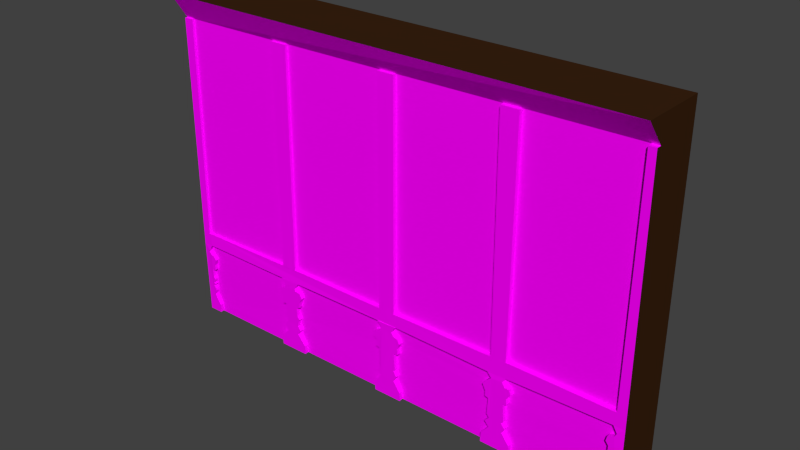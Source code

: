 # Source: fb_abstract_climbingWall.blend  (saved by Blender 2.72.0; exported with 4.5.12 LTS)
import bpy
from mathutils import Matrix  # noqa: F401  (used for matrix-valued properties, if any)

bpy.ops.wm.read_factory_settings(use_empty=True)
scene = bpy.context.scene
scene.name = 'Scene'

# ---- collections
col_collection_1 = bpy.data.collections.new('Collection 1'); scene.collection.children.link(col_collection_1)

# ---- images (referenced by path relative to the original .blend; pixels are not part of the script)
import os
ASSET_DIR = os.environ.get("B2B_ASSET_DIR", "")  # directory of the original .blend (textures are referenced by path, not embedded)
HERE = os.path.dirname(os.path.abspath(__file__))  # packed textures are extracted next to this script under _unpacked/

def load_image(name, relpath, width, height, colorspace="sRGB"):
    """Load a texture the original file referenced (path relative to the .blend, or extracted next to this script)."""
    p = next((c for c in (os.path.join(HERE, relpath), os.path.join(ASSET_DIR, relpath)) if relpath and os.path.exists(c)), "")
    if p:
        img = bpy.data.images.load(p, check_existing=True)
        img.name = name
    else:  # same state as the original file: an image datablock whose file is absent (Cycles renders it pink)
        img = bpy.data.images.new(name, width, height)
        img.source = "FILE"
        img.filepath = "//" + (relpath or name)
    img.colorspace_settings.name = colorspace
    return img
img_1x2tile_jpg44b9f9c1_37f2_4129_803d_4130c77da470larger_jpg_001 = load_image('1x2tile.jpg44b9f9c1-37f2-4129-803d-4130c77da470Larger.jpg.001', '1x2tile.jpg44b9f9c1-37f2-4129-803d-4130c77da470Larger.jpg', 1024, 1024, 'sRGB')

# ---- materials (node trees are filled in below, after node groups)
mat_material_001 = bpy.data.materials.new('Material.001')
mat_material_001.alpha_threshold = 0.0
mat_material_001.roughness = 0.5
mat_material_003 = bpy.data.materials.new('Material.003')
mat_material_003.alpha_threshold = 0.0
mat_material_003.roughness = 0.5

# ---- material node trees
mat_material_001.use_nodes = True; mat_material_001.node_tree.nodes.clear()
_N = mat_material_001.node_tree.nodes; _L = mat_material_001.node_tree.links
n0 = _N.new('ShaderNodeOutputMaterial'); n0.name = 'Material Output'; n0.location = (300, 300)
n1 = _N.new('ShaderNodeBsdfDiffuse'); n1.name = 'Diffuse BSDF'; n1.location = (10, 300)
n2 = _N.new('ShaderNodeTexImage'); n2.name = 'Image Texture'; n2.location = (-180, 300)
n2.width = 140
n2.image = img_1x2tile_jpg44b9f9c1_37f2_4129_803d_4130c77da470larger_jpg_001
_L.new(n1.outputs[0], n0.inputs[0])
_L.new(n2.outputs[0], n1.inputs[0])
n0.is_active_output = True
mat_material_003.use_nodes = True; mat_material_003.node_tree.nodes.clear()
_N = mat_material_003.node_tree.nodes; _L = mat_material_003.node_tree.links
n0 = _N.new('ShaderNodeOutputMaterial'); n0.name = 'Material Output'; n0.location = (300, 300)
n1 = _N.new('ShaderNodeBsdfDiffuse'); n1.name = 'Diffuse BSDF'; n1.location = (10, 300)
n2 = _N.new('ShaderNodeRGB'); n2.name = 'RGB'; n2.location = (-180, 300)
n2.outputs[0].default_value = (0.04092, 0.016, 0.005605, 1.0)
_L.new(n1.outputs[0], n0.inputs[0])
_L.new(n2.outputs[0], n1.inputs[0])
n0.is_active_output = True

# ---- world
world_world = bpy.data.worlds.new('World'); scene.world = world_world
world_world.color = (0.05088, 0.05088, 0.05088)
world_world.use_sun_shadow = False
world_world.sun_shadow_jitter_overblur = 0.0
world_world.cycles.sampling_method = 'MANUAL'
world_world.cycles.sample_map_resolution = 256

# ---- meshes
me_cube = bpy.data.meshes.new('Cube')
me_cube.from_pydata([(1.0, 1.0, -1.0), (1.0, -1.0, -1.0), (-1.0, -1.0, -1.0), (-1.0, 1.0, -1.0), (1.0, 1.0, 1.0), (1.0, -1.821, 1.0), (-1.0, -1.821, 1.0), (-1.0, 1.0, 1.0), (1.0, -1.0, 0.8565), (-1.0, -1.091, 0.8451), (-0.9599, -1.091, 0.8453), (-0.9668, -1.091, -0.4662), (-1.0, -1.2, 0.8451), (-0.9599, -1.2, 0.8453), (-1.0, -1.2, -0.4656), (-0.9669, -1.201, -0.4662), (0.9707, -1.001, 0.8563), (-0.4646, -1.068, 0.8481), (-0.5369, -1.071, 0.8477), (0.9638, -1.181, -0.4649), (1.0, -1.179, -0.4654), (0.9709, -1.201, 0.8563), (1.0, -1.199, 0.8565), (0.9636, -1.002, -0.4645), (-0.4674, -1.212, -0.4606), (-0.5315, -1.215, -0.4634), (-0.5366, -1.202, 0.8477), (-0.4643, -1.198, 0.8481), (-0.5317, -1.071, -0.463), (-0.4676, -1.068, -0.4602), (-0.03365, -1.048, 0.8506), (0.03661, -1.045, 0.851), (0.5366, -1.021, 0.8539), (0.4641, -1.025, 0.8534), (0.03532, -1.201, -0.4651), (-0.0334, -1.204, -0.465), (0.0367, -1.198, 0.851), (-0.03356, -1.202, 0.8506), (-0.03351, -1.048, -0.4646), (0.03521, -1.044, -0.4647), (0.5334, -1.189, -0.4588), (0.47, -1.192, -0.4617), (0.4644, -1.202, 0.8534), (0.5369, -1.198, 0.8539), (0.4698, -1.024, -0.4612), (0.5332, -1.022, -0.4584), (-0.941, -1.0, -1.0), (-0.941, -1.157, -1.001), (-0.9394, -1.009, -0.948), (-0.9659, -1.02, -0.8826), (-0.9571, -1.024, -0.8563), (-0.9585, -1.027, -0.8399), (-0.9681, -1.03, -0.8209), (-0.9583, -1.033, -0.8084), (-0.967, -1.034, -0.8005), (-0.9588, -1.036, -0.7886), (-0.9577, -1.039, -0.7726), (-0.9649, -1.041, -0.7612), (-0.9644, -1.049, -0.7094), (-0.9488, -1.05, -0.7051), (-0.9487, -1.056, -0.6707), (-0.9391, -1.062, -0.6341), (-0.9518, -1.066, -0.6114), (-0.9642, -1.067, -0.6067), (-0.9749, -1.07, -0.5903), (-0.9736, -1.071, -0.5804), (-0.9554, -1.078, -0.541), (-1.0, -1.157, -1.001), (-1.0, -1.201, -0.542), (-0.9554, -1.078, -0.541), (-0.9736, -1.071, -0.5804), (-0.9749, -1.07, -0.5903), (-0.9642, -1.067, -0.6067), (-0.9518, -1.066, -0.6114), (-0.9391, -1.062, -0.6341), (-0.9487, -1.056, -0.6707), (-0.9488, -1.05, -0.7051), (-0.9644, -1.049, -0.7094), (-0.9649, -1.041, -0.7612), (-0.9577, -1.039, -0.7726), (-0.9588, -1.036, -0.7886), (-0.967, -1.034, -0.8005), (-0.9583, -1.033, -0.8084), (-0.9681, -1.03, -0.8209), (-0.9585, -1.027, -0.8399), (-0.9571, -1.024, -0.8563), (-0.9659, -1.02, -0.8826), (-0.9394, -1.009, -0.948), (-0.9553, -1.218, -0.5419), (-0.9736, -1.229, -0.5815), (-0.9749, -1.227, -0.5913), (-0.9642, -1.224, -0.6078), (-0.9518, -1.223, -0.6124), (-0.9391, -1.219, -0.6352), (-0.9487, -1.213, -0.6718), (-0.9488, -1.207, -0.7062), (-0.9644, -1.207, -0.7105), (-0.9649, -1.198, -0.7623), (-0.9577, -1.196, -0.7737), (-0.9588, -1.193, -0.7897), (-0.967, -1.191, -0.8016), (-0.9583, -1.19, -0.8095), (-0.9681, -1.188, -0.8219), (-0.9585, -1.185, -0.841), (-0.9571, -1.182, -0.8574), (-0.9659, -1.177, -0.8837), (-0.9394, -1.166, -0.9491), (-0.4353, -1.0, -1.0), (-0.5596, -1.0, -1.0), (-0.0589, -1.0, -1.0), (0.06302, -1.0, -1.0), (-0.4359, -1.181, -0.9474), (-0.4701, -1.181, -0.8868), (-0.4564, -1.181, -0.8574), (-0.4688, -1.181, -0.8308), (-0.4654, -1.187, -0.797), (-0.4579, -1.188, -0.7838), (-0.4686, -1.192, -0.7657), (-0.4703, -1.201, -0.7098), (-0.4544, -1.202, -0.7005), (-0.4505, -1.209, -0.6618), (-0.4386, -1.213, -0.6337), (-0.4489, -1.219, -0.6038), (-0.4728, -1.221, -0.5974), (-0.4746, -1.224, -0.5807), (-0.4539, -1.221, -0.5434), (-0.5436, -1.225, -0.544), (-0.5254, -1.226, -0.5821), (-0.5305, -1.222, -0.6044), (-0.5449, -1.222, -0.6085), (-0.5554, -1.218, -0.6378), (-0.545, -1.212, -0.6655), (-0.5457, -1.204, -0.7106), (-0.5291, -1.204, -0.7098), (-0.5281, -1.194, -0.7661), (-0.5381, -1.192, -0.7842), (-0.5288, -1.189, -0.7978), (-0.5266, -1.184, -0.8279), (-0.5422, -1.181, -0.8569), (-0.5268, -1.181, -0.8901), (-0.5604, -1.181, -0.9418), (-0.5594, -1.174, -1.001), (-0.4352, -1.174, -1.001), (-0.5605, -1.007, -0.9405), (-0.5269, -1.007, -0.8888), (-0.5423, -1.007, -0.8556), (-0.5268, -1.01, -0.8266), (-0.5289, -1.015, -0.7965), (-0.5383, -1.018, -0.7829), (-0.5283, -1.02, -0.7648), (-0.5293, -1.03, -0.7086), (-0.5458, -1.03, -0.7093), (-0.5452, -1.038, -0.6642), (-0.5556, -1.043, -0.6366), (-0.545, -1.048, -0.6072), (-0.5306, -1.048, -0.6031), (-0.5256, -1.051, -0.5808), (-0.5438, -1.058, -0.543), (-0.454, -1.054, -0.5424), (-0.4747, -1.049, -0.5795), (-0.4729, -1.047, -0.5961), (-0.449, -1.044, -0.6025), (-0.4388, -1.039, -0.6324), (-0.4506, -1.034, -0.6606), (-0.4545, -1.028, -0.6993), (-0.4705, -1.027, -0.7086), (-0.4688, -1.018, -0.7644), (-0.4581, -1.014, -0.7825), (-0.4656, -1.012, -0.7957), (-0.469, -1.007, -0.8295), (-0.4565, -1.007, -0.8562), (-0.4702, -1.007, -0.8856), (-0.4361, -1.007, -0.9461), (0.44, -1.0, -1.0), (0.5621, -1.0, -1.0), (-0.05881, -1.188, -1.001), (0.06311, -1.188, -1.001), (-0.05871, -1.193, -0.9515), (-0.03006, -1.193, -0.8842), (-0.04521, -1.193, -0.8516), (-0.03141, -1.193, -0.8203), (-0.04013, -1.193, -0.8037), (-0.03727, -1.196, -0.7156), (-0.05293, -1.197, -0.7083), (-0.04827, -1.201, -0.6731), (-0.06201, -1.206, -0.6488), (-0.06057, -1.211, -0.6169), (-0.03518, -1.212, -0.6045), (-0.02305, -1.216, -0.5768), (-0.04152, -1.223, -0.5434), (0.04427, -1.219, -0.5427), (0.02399, -1.213, -0.582), (0.03343, -1.209, -0.6035), (0.05313, -1.207, -0.6123), (0.06205, -1.202, -0.6387), (0.05184, -1.197, -0.67), (0.05367, -1.193, -0.7093), (0.03461, -1.193, -0.716), (0.03959, -1.193, -0.8147), (0.03221, -1.193, -0.8215), (0.04647, -1.192, -0.8551), (0.0326, -1.192, -0.8885), (0.06212, -1.192, -0.9499), (0.06212, -1.192, -0.9499), (0.0326, -1.192, -0.8885), (0.04647, -1.192, -0.8551), (0.03221, -1.193, -0.8215), (0.03959, -1.193, -0.8147), (0.03461, -1.193, -0.716), (0.05367, -1.193, -0.7093), (0.05184, -1.197, -0.67), (0.06205, -1.202, -0.6387), (0.05313, -1.207, -0.6123), (0.03343, -1.209, -0.6035), (0.02399, -1.213, -0.582), (0.0443, -1.204, -0.5428), (-0.0415, -1.208, -0.5435), (-0.02305, -1.216, -0.5768), (-0.03518, -1.212, -0.6045), (-0.06057, -1.211, -0.6169), (-0.06201, -1.206, -0.6488), (-0.04827, -1.201, -0.6731), (-0.05293, -1.197, -0.7083), (-0.03727, -1.196, -0.7156), (-0.04013, -1.193, -0.8037), (-0.03141, -1.193, -0.8203), (-0.04521, -1.193, -0.8516), (-0.03006, -1.193, -0.8842), (-0.05871, -1.193, -0.9515), (0.06311, -1.188, -1.001), (-0.05881, -1.188, -1.001), (-0.05879, -1.005, -0.9509), (-0.03015, -1.005, -0.8836), (-0.0453, -1.005, -0.851), (-0.03149, -1.005, -0.8196), (-0.04022, -1.005, -0.8031), (-0.03735, -1.008, -0.7149), (-0.05302, -1.009, -0.7077), (-0.04835, -1.014, -0.6725), (-0.0621, -1.018, -0.6481), (-0.06066, -1.024, -0.6163), (-0.03527, -1.024, -0.6038), (-0.02314, -1.029, -0.5762), (-0.04161, -1.035, -0.5427), (0.04418, -1.031, -0.5421), (0.02391, -1.025, -0.5814), (0.03335, -1.021, -0.6029), (0.05305, -1.019, -0.6117), (0.06196, -1.014, -0.638), (0.05175, -1.01, -0.6694), (0.05358, -1.006, -0.7087), (0.03452, -1.005, -0.7154), (0.0395, -1.005, -0.8141), (0.03212, -1.005, -0.8209), (0.04639, -1.004, -0.8544), (0.03251, -1.004, -0.8879), (0.06204, -1.004, -0.9493), (0.9409, -1.0, -1.0), (0.5619, -1.192, -0.9474), (0.5305, -1.194, -0.8858), (0.5417, -1.195, -0.8543), (0.5272, -1.196, -0.8285), (0.5356, -1.197, -0.8164), (0.5313, -1.204, -0.7095), (0.5456, -1.204, -0.7031), (0.5423, -1.204, -0.6699), (0.56, -1.203, -0.6386), (0.554, -1.203, -0.6091), (0.5349, -1.204, -0.6064), (0.5218, -1.204, -0.579), (0.5386, -1.189, -0.5531), (0.4591, -1.191, -0.5565), (0.4774, -1.206, -0.5842), (0.4595, -1.206, -0.6056), (0.4414, -1.207, -0.6355), (0.4543, -1.207, -0.6737), (0.4535, -1.207, -0.7049), (0.4687, -1.206, -0.711), (0.4635, -1.196, -0.8107), (0.4751, -1.196, -0.829), (0.4556, -1.195, -0.8561), (0.4742, -1.194, -0.8864), (0.4418, -1.192, -0.9405), (0.5621, -1.189, -1.0), (0.4401, -1.189, -1.0), (0.4417, -1.003, -0.9403), (0.4742, -1.005, -0.8861), (0.4555, -1.006, -0.8559), (0.4751, -1.007, -0.8287), (0.4635, -1.008, -0.8104), (0.4686, -1.017, -0.7107), (0.4534, -1.018, -0.7047), (0.4542, -1.018, -0.6734), (0.4413, -1.018, -0.6352), (0.4595, -1.018, -0.6053), (0.4774, -1.017, -0.5839), (0.459, -1.018, -0.556), (0.5385, -1.015, -0.5525), (0.5218, -1.016, -0.5787), (0.5349, -1.015, -0.6061), (0.5539, -1.015, -0.6089), (0.5599, -1.014, -0.6383), (0.5422, -1.015, -0.6697), (0.5455, -1.015, -0.7028), (0.5313, -1.015, -0.7092), (0.5355, -1.008, -0.8161), (0.5271, -1.007, -0.8282), (0.5417, -1.006, -0.8541), (0.5304, -1.005, -0.8855), (0.5618, -1.003, -0.9472), (0.956, -1.18, -0.5411), (0.9724, -1.2, -0.5772), (0.9638, -1.2, -0.5999), (0.9399, -1.201, -0.6116), (0.935, -1.201, -0.6416), (0.9464, -1.201, -0.6637), (0.9452, -1.201, -0.7056), (0.9652, -1.2, -0.7155), (0.9667, -1.2, -0.8171), (0.9556, -1.2, -0.8502), (0.966, -1.2, -0.8821), (0.9412, -1.201, -0.9486), (1.0, -1.179, -0.5419), (0.9411, -1.199, -1.0), (1.0, -1.199, -1.0), (0.941, -1.002, -0.9486), (0.9658, -1.001, -0.882), (0.9554, -1.001, -0.8502), (0.9665, -1.001, -0.8171), (0.965, -1.001, -0.7155), (0.945, -1.002, -0.7056), (0.9463, -1.002, -0.6637), (0.9348, -1.002, -0.6415), (0.9398, -1.002, -0.6116), (0.9636, -1.001, -0.5998), (0.9723, -1.001, -0.5772), (0.9558, -1.001, -0.5407)], [], [(0, 1, 257, 174, 173, 110, 109, 107, 108, 46, 2, 3), (4, 7, 6, 5), (142, 111, 112, 113, 114, 115, 116, 117, 118, 119, 120, 121, 122, 123, 124, 125, 126, 127, 128, 129, 130, 131, 132, 133, 134, 135, 136, 137, 138, 139, 140, 141), (16, 23, 19, 21), (4, 0, 3, 7), (8, 5, 6, 9, 10, 18, 17, 30, 31, 33, 32, 16), (11, 10, 13, 15), (14, 15, 13, 12), (11, 15, 14), (10, 9, 12, 13), (20, 22, 21, 19), (69, 68, 88), (23, 20, 19), (8, 16, 21, 22), (26, 25, 24, 27), (29, 17, 27, 24), (28, 29, 24, 25), (18, 28, 25, 26), (17, 18, 26, 27), (37, 35, 34, 36), (39, 31, 36, 34), (38, 39, 34, 35), (30, 38, 35, 37), (31, 30, 37, 36), (42, 41, 40, 43), (45, 32, 43, 40), (44, 45, 40, 41), (33, 44, 41, 42), (32, 33, 42, 43), (80, 79, 98, 99), (164, 163, 120, 119), (80, 79, 56, 55), (78, 77, 58, 57), (86, 87, 48, 49), (76, 75, 60, 59), (84, 85, 50, 51), (74, 73, 62, 61), (72, 71, 64, 63), (82, 83, 52, 53), (70, 69, 66, 65), (80, 81, 54, 55), (78, 79, 56, 57), (47, 106, 105, 104, 103, 102, 101, 100, 99, 98, 97, 96, 95, 94, 93, 92, 91, 90, 89, 88, 68, 67), (76, 77, 58, 59), (86, 85, 50, 49), (74, 75, 60, 61), (72, 73, 62, 63), (84, 83, 52, 51), (70, 71, 64, 65), (82, 81, 54, 53), (255, 254, 205, 204), (78, 77, 96, 97), (87, 86, 105, 106), (76, 75, 94, 95), (85, 84, 103, 104), (74, 73, 92, 93), (83, 82, 101, 102), (72, 71, 90, 91), (70, 69, 88, 89), (81, 80, 99, 100), (79, 78, 97, 98), (46, 87, 106, 47), (77, 76, 95, 96), (86, 85, 104, 105), (75, 74, 93, 94), (84, 83, 102, 103), (73, 72, 91, 92), (2, 46, 47, 67), (71, 70, 89, 90), (82, 81, 100, 101), (153, 152, 131, 130), (107, 172, 111, 142), (162, 161, 122, 121), (151, 150, 133, 132), (171, 170, 113, 112), (160, 159, 124, 123), (149, 148, 135, 134), (169, 168, 115, 114), (158, 157, 126, 125), (147, 146, 137, 136), (167, 166, 117, 116), (145, 144, 139, 138), (156, 155, 128, 127), (165, 164, 119, 118), (143, 108, 141, 140), (154, 153, 130, 129), (163, 162, 121, 120), (152, 151, 132, 131), (172, 171, 112, 111), (161, 160, 123, 122), (150, 149, 134, 133), (170, 169, 114, 113), (159, 158, 125, 124), (148, 147, 136, 135), (168, 167, 116, 115), (146, 145, 138, 137), (157, 156, 127, 126), (166, 165, 118, 117), (108, 107, 142, 141), (144, 143, 140, 139), (155, 154, 129, 128), (222, 223, 182, 183), (305, 304, 263, 262), (109, 110, 229, 230), (233, 232, 227, 226), (244, 243, 216, 215), (253, 252, 207, 206), (231, 109, 230, 228), (242, 241, 218, 217), (251, 250, 209, 208), (240, 239, 220, 219), (249, 248, 211, 210), (238, 237, 222, 221), (247, 246, 213, 212), (236, 235, 224, 223), (256, 255, 204, 203), (234, 233, 226, 225), (245, 244, 215, 214), (254, 253, 206, 205), (232, 231, 228, 227), (243, 242, 217, 216), (252, 251, 208, 207), (241, 240, 219, 218), (250, 249, 210, 209), (239, 238, 221, 220), (248, 247, 212, 211), (237, 236, 223, 222), (110, 256, 203, 229), (246, 245, 214, 213), (235, 234, 225, 224), (176, 202, 201, 200, 199, 198, 197, 196, 195, 194, 193, 192, 191, 190, 189, 188, 187, 186, 185, 184, 183, 182, 181, 180, 179, 178, 177, 175), (211, 212, 193, 194), (220, 221, 184, 185), (209, 210, 195, 196), (230, 229, 176, 175), (218, 219, 186, 187), (207, 208, 197, 198), (227, 228, 177, 178), (205, 206, 199, 200), (216, 217, 188, 189), (225, 226, 179, 180), (203, 204, 201, 202), (214, 215, 190, 191), (223, 224, 181, 182), (212, 213, 192, 193), (221, 222, 183, 184), (210, 211, 194, 195), (219, 220, 185, 186), (208, 209, 196, 197), (228, 230, 175, 177), (206, 207, 198, 199), (217, 218, 187, 188), (226, 227, 178, 179), (204, 205, 200, 201), (215, 216, 189, 190), (224, 225, 180, 181), (229, 203, 202, 176), (213, 214, 191, 192), (283, 258, 259, 260, 261, 262, 263, 264, 265, 266, 267, 268, 269, 270, 271, 272, 273, 274, 275, 276, 277, 278, 279, 280, 281, 282, 284), (322, 336, 310), (294, 293, 274, 273), (303, 302, 265, 264), (173, 174, 283, 284), (292, 291, 276, 275), (301, 300, 267, 266), (290, 289, 278, 277), (174, 309, 258, 283), (288, 287, 280, 279), (299, 298, 269, 268), (308, 307, 260, 259), (286, 285, 282, 281), (297, 296, 271, 270), (306, 305, 262, 261), (295, 294, 273, 272), (304, 303, 264, 263), (293, 292, 275, 274), (302, 301, 266, 265), (291, 290, 277, 276), (300, 299, 268, 267), (289, 288, 279, 278), (309, 308, 259, 258), (287, 286, 281, 280), (298, 297, 270, 269), (307, 306, 261, 260), (285, 173, 284, 282), (296, 295, 272, 271), (324, 322, 310, 311, 312, 313, 314, 315, 316, 317, 318, 319, 320, 321, 323), (11, 28, 18, 10), (336, 335, 311, 310), (335, 334, 312, 311), (334, 333, 313, 312), (333, 332, 314, 313), (332, 331, 315, 314), (331, 330, 316, 315), (330, 329, 317, 316), (329, 328, 318, 317), (328, 327, 319, 318), (327, 326, 320, 319), (326, 325, 321, 320), (325, 257, 323, 321), (257, 1, 324, 323), (243, 158, 159, 160, 161, 162, 163, 164, 165, 166, 167, 168, 169, 170, 171, 172, 107, 109, 231, 232, 233, 234, 235, 236, 237, 238, 239, 240, 241, 242), (157, 69, 70, 71, 72, 73, 74, 75, 76, 77, 78, 79, 80, 81, 82, 83, 84, 85, 86, 87, 46, 108, 143, 144, 145, 146, 147, 148, 149, 150, 151, 152, 153, 154, 155, 156), (29, 38, 30, 17), (296, 244, 245, 246, 247, 248, 249, 250, 251, 252, 253, 254, 255, 256, 110, 173, 285, 286, 287, 288, 289, 290, 291, 292, 293, 294, 295), (39, 44, 33, 31), (336, 297, 298, 299, 300, 301, 302, 303, 304, 305, 306, 307, 308, 309, 174, 257, 325, 326, 327, 328, 329, 330, 331, 332, 333, 334, 335), (45, 23, 16, 32), (244, 296, 271, 215), (28, 11, 15, 25), (69, 157, 126, 88), (23, 45, 40, 19), (44, 39, 34, 41), (38, 29, 24, 35), (322, 20, 19, 40, 41, 34, 35, 24, 25, 15, 14, 68, 88, 126, 125, 216, 215, 271, 270, 310), (68, 14, 12, 9, 6, 7, 3, 2, 67), (297, 336, 310, 270), (20, 322, 324, 1, 0, 4, 5, 8, 22), (158, 243, 216, 125)])
me_cube.polygons.foreach_set('material_index', [1, 1, 0, 0, 1, 0, 0, 0, 0, 0, 0, 0, 0, 0, 0, 0, 0, 0, 0, 0, 0, 0, 0, 0, 0, 0, 0, 0, 0, 0, 0, 0, 0, 0, 0, 0, 0, 0, 0, 0, 0, 0, 0, 0, 0, 0, 0, 0, 0, 0, 0, 0, 0, 0, 0, 0, 0, 0, 0, 0, 0, 0, 0, 0, 0, 0, 0, 1, 0, 0, 0, 0, 0, 0, 0, 0, 0, 0, 0, 0, 0, 0, 0, 0, 0, 0, 0, 0, 0, 0, 0, 0, 0, 0, 0, 0, 0, 0, 1, 0, 0, 0, 0, 1, 0, 0, 0, 0, 0, 0, 0, 0, 0, 0, 0, 0, 0, 0, 0, 0, 0, 0, 0, 0, 0, 0, 0, 0, 0, 0, 0, 0, 0, 0, 0, 0, 0, 0, 0, 0, 0, 0, 0, 0, 0, 0, 0, 0, 0, 0, 0, 0, 0, 0, 0, 0, 0, 0, 0, 0, 0, 0, 1, 0, 0, 0, 0, 0, 0, 0, 0, 0, 0, 0, 0, 0, 0, 0, 0, 0, 0, 0, 0, 0, 0, 0, 0, 0, 0, 0, 0, 0, 0, 0, 0, 0, 0, 0, 0, 0, 1, 0, 0, 0, 0, 0, 0, 0, 0, 0, 0, 0, 0, 0, 0, 1, 0, 1, 0])
_uv = me_cube.uv_layers.new(name='UVMap')
_uv.uv.foreach_set('vector', [0.671, 0.1613, 0.6233, 0.08935, 0.6608, 0.07885, 0.6938, 0.06849, 0.7104, 0.0636, 0.7146, 0.06238, 0.7167, 0.0618, 0.7188, 0.0613, 0.7272, 0.05929, 0.8519, 0.02656, 0.8687, 0.02844, 0.6597, 0.1755, 0.6597, 0.1607, 0.6514, 0.1649, 0.9999, 0.7588, 8.71e-05, 0.7588, 0.2824, 0.0001, 0.2819, 0.02709, 0.265, 0.0573, 0.2718, 0.07196, 0.2656, 0.08526, 0.2665, 0.1025, 0.271, 0.1088, 0.2656, 0.1179, 0.2647, 0.1459, 0.2727, 0.1505, 0.2745, 0.1699, 0.2804, 0.184, 0.2752, 0.199, 0.2632, 0.2022, 0.2623, 0.2106, 0.2726, 0.2291, 0.2277, 0.2289, 0.2369, 0.2099, 0.2344, 0.1987, 0.2272, 0.1967, 0.222, 0.182, 0.2272, 0.1681, 0.227, 0.1455, 0.2353, 0.1459, 0.2359, 0.1177, 0.2309, 0.1086, 0.2356, 0.1018, 0.2367, 0.08675, 0.229, 0.07225, 0.2366, 0.05566, 0.2197, 0.02987, 0.2203, 0.0001, 0.9852, 0.9281, 0.9817, 0.2678, 0.9817, 0.2678, 0.9852, 0.9281, 0.6597, 0.1607, 0.671, 0.1613, 0.6597, 0.1755, 0.6514, 0.1649, 0.9999, 0.9282, 0.9999, 0.9999, 9.998e-05, 0.9999, 9.998e-05, 0.9225, 0.02014, 0.9226, 0.2316, 0.9238, 0.2677, 0.924, 0.4832, 0.9252, 0.5183, 0.9254, 0.732, 0.9266, 0.7683, 0.9268, 0.9852, 0.9281, 0.01668, 0.267, 0.02014, 0.9226, 0.02014, 0.9226, 0.01668, 0.267, 9.998e-05, 0.2673, 0.01668, 0.267, 0.02014, 0.9226, 9.998e-05, 0.9225, 9.998e-05, 0.2673, 9.998e-05, 0.2673, 0.01668, 0.267, 0.02014, 0.9226, 9.998e-05, 0.9225, 9.998e-05, 0.9225, 0.02014, 0.9226, 0.9999, 0.2675, 0.9999, 0.9282, 0.9852, 0.9281, 0.9817, 0.2678, 0.0223, 0.2296, 0.0223, 0.2296, 9.998e-05, 0.2296, 0.9999, 0.2675, 0.9817, 0.2678, 0.9999, 0.2675, 0.9999, 0.9282, 0.9852, 0.9281, 0.9852, 0.9281, 0.9999, 0.9282, 0.2316, 0.9238, 0.2336, 0.2689, 0.2656, 0.2704, 0.2677, 0.924, 0.2656, 0.2704, 0.2677, 0.924, 0.2677, 0.924, 0.2656, 0.2704, 0.2656, 0.2704, 0.2336, 0.2689, 0.2336, 0.2689, 0.2656, 0.2704, 0.2316, 0.9238, 0.2336, 0.2689, 0.2336, 0.2689, 0.2316, 0.9238, 0.2677, 0.924, 0.2316, 0.9238, 0.2316, 0.9238, 0.2677, 0.924, 0.4832, 0.9252, 0.4827, 0.2681, 0.5171, 0.268, 0.5183, 0.9254, 0.5171, 0.268, 0.5183, 0.9254, 0.5183, 0.9254, 0.5171, 0.268, 0.5171, 0.268, 0.4827, 0.2681, 0.4827, 0.2681, 0.5171, 0.268, 0.4832, 0.9252, 0.4827, 0.2681, 0.4827, 0.2681, 0.4832, 0.9252, 0.5183, 0.9254, 0.4832, 0.9252, 0.4832, 0.9252, 0.5183, 0.9254, 0.732, 0.9266, 0.7346, 0.2696, 0.7663, 0.271, 0.7683, 0.9268, 0.7663, 0.271, 0.7683, 0.9268, 0.7683, 0.9268, 0.7663, 0.271, 0.7663, 0.271, 0.7346, 0.2696, 0.7346, 0.2696, 0.7663, 0.271, 0.732, 0.9266, 0.7346, 0.2696, 0.7346, 0.2696, 0.732, 0.9266, 0.7683, 0.9268, 0.732, 0.9266, 0.732, 0.9266, 0.7683, 0.9268, 0.02065, 0.1058, 0.02116, 0.1138, 0.02116, 0.1138, 0.02065, 0.1058, 0.2727, 0.1505, 0.2745, 0.1699, 0.2745, 0.1699, 0.2727, 0.1505, 0.02065, 0.1058, 0.02116, 0.1138, 0.02116, 0.1138, 0.02065, 0.1058, 0.01758, 0.1195, 0.01786, 0.1454, 0.01786, 0.1454, 0.01758, 0.1195, 0.01712, 0.0588, 0.03033, 0.02615, 0.03033, 0.02615, 0.01712, 0.0588, 0.02562, 0.1476, 0.02564, 0.1648, 0.02564, 0.1648, 0.02562, 0.1476, 0.02081, 0.08019, 0.02147, 0.07195, 0.02147, 0.07195, 0.02081, 0.08019, 0.03041, 0.1831, 0.0241, 0.1944, 0.0241, 0.1944, 0.03041, 0.1831, 0.01793, 0.1968, 0.01258, 0.205, 0.01258, 0.205, 0.01793, 0.1968, 0.02088, 0.09594, 0.016, 0.08969, 0.016, 0.08969, 0.02088, 0.09594, 0.01325, 0.2099, 0.0223, 0.2296, 0.0223, 0.2296, 0.01325, 0.2099, 0.02065, 0.1058, 0.01655, 0.09988, 0.01655, 0.09988, 0.02065, 0.1058, 0.01758, 0.1195, 0.02116, 0.1138, 0.02116, 0.1138, 0.01758, 0.1195, 0.02958, 0.0001, 0.03033, 0.02615, 0.01712, 0.0588, 0.02147, 0.07195, 0.02081, 0.08019, 0.016, 0.08969, 0.02088, 0.09594, 0.01655, 0.09988, 0.02065, 0.1058, 0.02116, 0.1138, 0.01758, 0.1195, 0.01786, 0.1454, 0.02562, 0.1476, 0.02564, 0.1648, 0.03041, 0.1831, 0.0241, 0.1944, 0.01793, 0.1968, 0.01258, 0.205, 0.01325, 0.2099, 0.0223, 0.2296, 9.998e-05, 0.2296, 9.998e-05, 0.0001, 0.02562, 0.1476, 0.01786, 0.1454, 0.01786, 0.1454, 0.02562, 0.1476, 0.01712, 0.0588, 0.02147, 0.07195, 0.02147, 0.07195, 0.01712, 0.0588, 0.03041, 0.1831, 0.02564, 0.1648, 0.02564, 0.1648, 0.03041, 0.1831, 0.01793, 0.1968, 0.0241, 0.1944, 0.0241, 0.1944, 0.01793, 0.1968, 0.02081, 0.08019, 0.016, 0.08969, 0.016, 0.08969, 0.02081, 0.08019, 0.01325, 0.2099, 0.01258, 0.205, 0.01258, 0.205, 0.01325, 0.2099, 0.02088, 0.09594, 0.01655, 0.09988, 0.01655, 0.09988, 0.02088, 0.09594, 0.5163, 0.05616, 0.5232, 0.07286, 0.5232, 0.07286, 0.5163, 0.05616, 0.01758, 0.1195, 0.01786, 0.1454, 0.01786, 0.1454, 0.01758, 0.1195, 0.03033, 0.02615, 0.01712, 0.0588, 0.01712, 0.0588, 0.03033, 0.02615, 0.02562, 0.1476, 0.02564, 0.1648, 0.02564, 0.1648, 0.02562, 0.1476, 0.02147, 0.07195, 0.02081, 0.08019, 0.02081, 0.08019, 0.02147, 0.07195, 0.03041, 0.1831, 0.0241, 0.1944, 0.0241, 0.1944, 0.03041, 0.1831, 0.016, 0.08969, 0.02088, 0.09594, 0.02088, 0.09594, 0.016, 0.08969, 0.01793, 0.1968, 0.01258, 0.205, 0.01258, 0.205, 0.01793, 0.1968, 0.01325, 0.2099, 0.0223, 0.2296, 0.0223, 0.2296, 0.01325, 0.2099, 0.01655, 0.09988, 0.02065, 0.1058, 0.02065, 0.1058, 0.01655, 0.09988, 0.02116, 0.1138, 0.01758, 0.1195, 0.01758, 0.1195, 0.02116, 0.1138, 0.02958, 0.0001, 0.03033, 0.02615, 0.03033, 0.02615, 0.02958, 0.0001, 0.01786, 0.1454, 0.02562, 0.1476, 0.02562, 0.1476, 0.01786, 0.1454, 0.01712, 0.0588, 0.02147, 0.07195, 0.02147, 0.07195, 0.01712, 0.0588, 0.02564, 0.1648, 0.03041, 0.1831, 0.03041, 0.1831, 0.02564, 0.1648, 0.02081, 0.08019, 0.016, 0.08969, 0.016, 0.08969, 0.02081, 0.08019, 0.0241, 0.1944, 0.01793, 0.1968, 0.01793, 0.1968, 0.0241, 0.1944, 0.8687, 0.02844, 0.8519, 0.02656, 0.8935, 8.71e-05, 0.9034, 0.01567, 0.01258, 0.205, 0.01325, 0.2099, 0.01325, 0.2099, 0.01258, 0.205, 0.02088, 0.09594, 0.01655, 0.09988, 0.01655, 0.09988, 0.02088, 0.09594, 0.222, 0.182, 0.2272, 0.1681, 0.2272, 0.1681, 0.222, 0.182, 0.2824, 0.0001, 0.2819, 0.02709, 0.2819, 0.02709, 0.2824, 0.0001, 0.2804, 0.184, 0.2752, 0.199, 0.2752, 0.199, 0.2804, 0.184, 0.227, 0.1455, 0.2353, 0.1459, 0.2353, 0.1459, 0.227, 0.1455, 0.265, 0.0573, 0.2718, 0.07196, 0.2718, 0.07196, 0.265, 0.0573, 0.2632, 0.2022, 0.2623, 0.2106, 0.2623, 0.2106, 0.2632, 0.2022, 0.2359, 0.1177, 0.2309, 0.1086, 0.2309, 0.1086, 0.2359, 0.1177, 0.2656, 0.08526, 0.2665, 0.1025, 0.2665, 0.1025, 0.2656, 0.08526, 0.2277, 0.2289, 0.2726, 0.2291, 0.2726, 0.2291, 0.2277, 0.2289, 0.2356, 0.1018, 0.2367, 0.08675, 0.2367, 0.08675, 0.2356, 0.1018, 0.271, 0.1088, 0.2656, 0.1179, 0.2656, 0.1179, 0.271, 0.1088, 0.229, 0.07225, 0.2366, 0.05566, 0.2366, 0.05566, 0.229, 0.07225, 0.2369, 0.2099, 0.2344, 0.1987, 0.2344, 0.1987, 0.2369, 0.2099, 0.2647, 0.1459, 0.2727, 0.1505, 0.2727, 0.1505, 0.2647, 0.1459, 0.2197, 0.02987, 0.2203, 0.0001, 0.2203, 0.0001, 0.2197, 0.02987, 0.2272, 0.1967, 0.222, 0.182, 0.222, 0.182, 0.2272, 0.1967, 0.2745, 0.1699, 0.2804, 0.184, 0.2804, 0.184, 0.2745, 0.1699, 0.2272, 0.1681, 0.227, 0.1455, 0.227, 0.1455, 0.2272, 0.1681, 0.2819, 0.02709, 0.265, 0.0573, 0.265, 0.0573, 0.2819, 0.02709, 0.2752, 0.199, 0.2632, 0.2022, 0.2632, 0.2022, 0.2752, 0.199, 0.2353, 0.1459, 0.2359, 0.1177, 0.2359, 0.1177, 0.2353, 0.1459, 0.2718, 0.07196, 0.2656, 0.08526, 0.2656, 0.08526, 0.2718, 0.07196, 0.2623, 0.2106, 0.2726, 0.2291, 0.2726, 0.2291, 0.2623, 0.2106, 0.2309, 0.1086, 0.2356, 0.1018, 0.2356, 0.1018, 0.2309, 0.1086, 0.2665, 0.1025, 0.271, 0.1088, 0.271, 0.1088, 0.2665, 0.1025, 0.2367, 0.08675, 0.229, 0.07225, 0.229, 0.07225, 0.2367, 0.08675, 0.2277, 0.2289, 0.2369, 0.2099, 0.2369, 0.2099, 0.2277, 0.2289, 0.2656, 0.1179, 0.2647, 0.1459, 0.2647, 0.1459, 0.2656, 0.1179, 0.7272, 0.05929, 0.7188, 0.0613, 0.7159, 0.0495, 0.7243, 0.0475, 0.2366, 0.05566, 0.2197, 0.02987, 0.2197, 0.02987, 0.2366, 0.05566, 0.2344, 0.1987, 0.2272, 0.1967, 0.2272, 0.1967, 0.2344, 0.1987, 0.4736, 0.1462, 0.4814, 0.1426, 0.4814, 0.1426, 0.4736, 0.1462, 0.7676, 0.09208, 0.7654, 0.1456, 0.7654, 0.1456, 0.7676, 0.09208, 0.7167, 0.0618, 0.7146, 0.06238, 0.7137, 0.05917, 0.7158, 0.05859, 0.4774, 0.07458, 0.4849, 0.0583, 0.4849, 0.0583, 0.4774, 0.07458, 0.4789, 0.2289, 0.5218, 0.2292, 0.5218, 0.2292, 0.4789, 0.2289, 0.5161, 0.0896, 0.5198, 0.093, 0.5198, 0.093, 0.5161, 0.0896, 0.4706, 0.02468, 0.4706, 0.0001, 0.4706, 0.0001, 0.4706, 0.02468, 0.4882, 0.2121, 0.4822, 0.1983, 0.4822, 0.1983, 0.4882, 0.2121, 0.5173, 0.1423, 0.5269, 0.1457, 0.5269, 0.1457, 0.5173, 0.1423, 0.4695, 0.192, 0.4689, 0.176, 0.4689, 0.176, 0.4695, 0.192, 0.5259, 0.1654, 0.531, 0.1811, 0.531, 0.1811, 0.5259, 0.1654, 0.4758, 0.1638, 0.4736, 0.1462, 0.4736, 0.1462, 0.4758, 0.1638, 0.5264, 0.1943, 0.5165, 0.1987, 0.5165, 0.1987, 0.5264, 0.1943, 0.4814, 0.1426, 0.48, 0.09851, 0.48, 0.09851, 0.4814, 0.1426, 0.531, 0.02549, 0.5163, 0.05616, 0.5163, 0.05616, 0.531, 0.02549, 0.4843, 0.09023, 0.4774, 0.07458, 0.4774, 0.07458, 0.4843, 0.09023, 0.5118, 0.2095, 0.5218, 0.2292, 0.5218, 0.2292, 0.5118, 0.2095, 0.5232, 0.07286, 0.5161, 0.0896, 0.5161, 0.0896, 0.5232, 0.07286, 0.4849, 0.0583, 0.4706, 0.02468, 0.4706, 0.02468, 0.4849, 0.0583, 0.4789, 0.2289, 0.4882, 0.2121, 0.4882, 0.2121, 0.4789, 0.2289, 0.5198, 0.093, 0.5173, 0.1423, 0.5173, 0.1423, 0.5198, 0.093, 0.4822, 0.1983, 0.4695, 0.192, 0.4695, 0.192, 0.4822, 0.1983, 0.5269, 0.1457, 0.5259, 0.1654, 0.5259, 0.1654, 0.5269, 0.1457, 0.4689, 0.176, 0.4758, 0.1638, 0.4758, 0.1638, 0.4689, 0.176, 0.531, 0.1811, 0.5264, 0.1943, 0.5264, 0.1943, 0.531, 0.1811, 0.4736, 0.1462, 0.4814, 0.1426, 0.4814, 0.1426, 0.4736, 0.1462, 0.5315, 0.0001, 0.531, 0.02549, 0.531, 0.02549, 0.5315, 0.0001, 0.5165, 0.1987, 0.5118, 0.2095, 0.5118, 0.2095, 0.5165, 0.1987, 0.48, 0.09851, 0.4843, 0.09023, 0.4843, 0.09023, 0.48, 0.09851, 0.5315, 0.0001, 0.531, 0.02549, 0.5163, 0.05616, 0.5232, 0.07286, 0.5161, 0.0896, 0.5198, 0.093, 0.5173, 0.1423, 0.5269, 0.1457, 0.5259, 0.1654, 0.531, 0.1811, 0.5264, 0.1943, 0.5165, 0.1987, 0.5118, 0.2095, 0.5218, 0.2292, 0.4789, 0.2289, 0.4882, 0.2121, 0.4822, 0.1983, 0.4695, 0.192, 0.4689, 0.176, 0.4758, 0.1638, 0.4736, 0.1462, 0.4814, 0.1426, 0.48, 0.09851, 0.4843, 0.09023, 0.4774, 0.07458, 0.4849, 0.0583, 0.4706, 0.02468, 0.4706, 0.0001, 0.531, 0.1811, 0.5264, 0.1943, 0.5264, 0.1943, 0.531, 0.1811, 0.4689, 0.176, 0.4758, 0.1638, 0.4758, 0.1638, 0.4689, 0.176, 0.5269, 0.1457, 0.5259, 0.1654, 0.5259, 0.1654, 0.5269, 0.1457, 0.0, 0.0, 0.0, 0.0, 0.0, 0.0, 0.0, 0.0, 0.4822, 0.1983, 0.4695, 0.192, 0.4695, 0.192, 0.4822, 0.1983, 0.5198, 0.093, 0.5173, 0.1423, 0.5173, 0.1423, 0.5198, 0.093, 0.4849, 0.0583, 0.4706, 0.02468, 0.4706, 0.02468, 0.4849, 0.0583, 0.5232, 0.07286, 0.5161, 0.0896, 0.5161, 0.0896, 0.5232, 0.07286, 0.4789, 0.2289, 0.4882, 0.2121, 0.4882, 0.2121, 0.4789, 0.2289, 0.4843, 0.09023, 0.4774, 0.07458, 0.4774, 0.07458, 0.4843, 0.09023, 0.531, 0.02549, 0.5163, 0.05616, 0.5163, 0.05616, 0.531, 0.02549, 0.5118, 0.2095, 0.5218, 0.2292, 0.5218, 0.2292, 0.5118, 0.2095, 0.4814, 0.1426, 0.48, 0.09851, 0.48, 0.09851, 0.4814, 0.1426, 0.5264, 0.1943, 0.5165, 0.1987, 0.5165, 0.1987, 0.5264, 0.1943, 0.4758, 0.1638, 0.4736, 0.1462, 0.4736, 0.1462, 0.4758, 0.1638, 0.5259, 0.1654, 0.531, 0.1811, 0.531, 0.1811, 0.5259, 0.1654, 0.4695, 0.192, 0.4689, 0.176, 0.4689, 0.176, 0.4695, 0.192, 0.5173, 0.1423, 0.5269, 0.1457, 0.5269, 0.1457, 0.5173, 0.1423, 0.4706, 0.02468, 0.4706, 0.0001, 0.4706, 0.0001, 0.4706, 0.02468, 0.5161, 0.0896, 0.5198, 0.093, 0.5198, 0.093, 0.5161, 0.0896, 0.4882, 0.2121, 0.4822, 0.1983, 0.4822, 0.1983, 0.4882, 0.2121, 0.4774, 0.07458, 0.4849, 0.0583, 0.4849, 0.0583, 0.4774, 0.07458, 0.5163, 0.05616, 0.5232, 0.07286, 0.5232, 0.07286, 0.5163, 0.05616, 0.5218, 0.2292, 0.4789, 0.2289, 0.4789, 0.2289, 0.5218, 0.2292, 0.48, 0.09851, 0.4843, 0.09023, 0.4843, 0.09023, 0.48, 0.09851, 0.5315, 0.0001, 0.531, 0.02549, 0.531, 0.02549, 0.5315, 0.0001, 0.5165, 0.1987, 0.5118, 0.2095, 0.5118, 0.2095, 0.5165, 0.1987, 0.781, 9.999e-05, 0.7808, 0.02652, 0.7651, 0.05736, 0.7707, 0.07308, 0.7635, 0.086, 0.7676, 0.09208, 0.7654, 0.1456, 0.7725, 0.1488, 0.7709, 0.1653, 0.7798, 0.181, 0.7768, 0.1957, 0.7672, 0.1971, 0.7607, 0.2108, 0.769, 0.2239, 0.7293, 0.2222, 0.7385, 0.2082, 0.7295, 0.1975, 0.7204, 0.1826, 0.7268, 0.1635, 0.7265, 0.1479, 0.734, 0.1449, 0.7316, 0.09491, 0.7374, 0.08576, 0.7277, 0.07217, 0.737, 0.05706, 0.7208, 0.02999, 0.72, 0.0001, 0.9778, 0.2297, 0.9999, 0.2293, 0.9999, 0.2293, 0.7295, 0.1975, 0.7204, 0.1826, 0.7204, 0.1826, 0.7295, 0.1975, 0.7725, 0.1488, 0.7709, 0.1653, 0.7709, 0.1653, 0.7725, 0.1488, 0.7104, 0.0636, 0.6938, 0.06849, 0.6863, 0.04282, 0.7028, 0.03793, 0.7268, 0.1635, 0.7265, 0.1479, 0.7265, 0.1479, 0.7268, 0.1635, 0.7798, 0.181, 0.7768, 0.1957, 0.7768, 0.1957, 0.7798, 0.181, 0.734, 0.1449, 0.7316, 0.09491, 0.7316, 0.09491, 0.734, 0.1449, 0.781, 9.999e-05, 0.7808, 0.02652, 0.7808, 0.02652, 0.781, 9.999e-05, 0.7374, 0.08576, 0.7277, 0.07217, 0.7277, 0.07217, 0.7374, 0.08576, 0.7672, 0.1971, 0.7607, 0.2108, 0.7607, 0.2108, 0.7672, 0.1971, 0.7651, 0.05736, 0.7707, 0.07308, 0.7707, 0.07308, 0.7651, 0.05736, 0.737, 0.05706, 0.7208, 0.02999, 0.7208, 0.02999, 0.737, 0.05706, 0.7293, 0.2222, 0.769, 0.2239, 0.769, 0.2239, 0.7293, 0.2222, 0.7635, 0.086, 0.7676, 0.09208, 0.7676, 0.09208, 0.7635, 0.086, 0.7385, 0.2082, 0.7295, 0.1975, 0.7295, 0.1975, 0.7385, 0.2082, 0.7654, 0.1456, 0.7725, 0.1488, 0.7725, 0.1488, 0.7654, 0.1456, 0.7204, 0.1826, 0.7268, 0.1635, 0.7268, 0.1635, 0.7204, 0.1826, 0.7709, 0.1653, 0.7798, 0.181, 0.7798, 0.181, 0.7709, 0.1653, 0.7265, 0.1479, 0.734, 0.1449, 0.734, 0.1449, 0.7265, 0.1479, 0.7768, 0.1957, 0.7672, 0.1971, 0.7672, 0.1971, 0.7768, 0.1957, 0.7316, 0.09491, 0.7374, 0.08576, 0.7374, 0.08576, 0.7316, 0.09491, 0.7808, 0.02652, 0.7651, 0.05736, 0.7651, 0.05736, 0.7808, 0.02652, 0.7277, 0.07217, 0.737, 0.05706, 0.737, 0.05706, 0.7277, 0.07217, 0.7607, 0.2108, 0.769, 0.2239, 0.769, 0.2239, 0.7607, 0.2108, 0.7707, 0.07308, 0.7635, 0.086, 0.7635, 0.086, 0.7707, 0.07308, 0.7208, 0.02999, 0.72, 0.0001, 0.72, 0.0001, 0.7208, 0.02999, 0.7293, 0.2222, 0.7385, 0.2082, 0.7385, 0.2082, 0.7293, 0.2222, 0.9999, 9.998e-05, 0.9999, 0.2293, 0.9778, 0.2297, 0.986, 0.2115, 0.9817, 0.2001, 0.9698, 0.1943, 0.9673, 0.1793, 0.973, 0.1682, 0.9724, 0.1473, 0.9824, 0.1423, 0.9832, 0.09154, 0.9776, 0.07499, 0.9828, 0.05908, 0.9704, 0.02582, 0.9704, 9.998e-05, 0.01668, 0.267, 0.2336, 0.2689, 0.2316, 0.9238, 0.02014, 0.9226, 0.9778, 0.2297, 0.986, 0.2115, 0.986, 0.2115, 0.9778, 0.2297, 0.986, 0.2115, 0.9817, 0.2001, 0.9817, 0.2001, 0.986, 0.2115, 0.9817, 0.2001, 0.9698, 0.1943, 0.9698, 0.1943, 0.9817, 0.2001, 0.9698, 0.1943, 0.9673, 0.1793, 0.9673, 0.1793, 0.9698, 0.1943, 0.9673, 0.1793, 0.973, 0.1682, 0.973, 0.1682, 0.9673, 0.1793, 0.973, 0.1682, 0.9724, 0.1473, 0.9724, 0.1473, 0.973, 0.1682, 0.9724, 0.1473, 0.9824, 0.1423, 0.9824, 0.1423, 0.9724, 0.1473, 0.9824, 0.1423, 0.9832, 0.09154, 0.9832, 0.09154, 0.9824, 0.1423, 0.9832, 0.09154, 0.9776, 0.07499, 0.9776, 0.07499, 0.9832, 0.09154, 0.9776, 0.07499, 0.9828, 0.05908, 0.9828, 0.05908, 0.9776, 0.07499, 0.9828, 0.05908, 0.9704, 0.02582, 0.9704, 0.02582, 0.9828, 0.05908, 0.9704, 0.02582, 0.9704, 9.998e-05, 0.9704, 9.998e-05, 0.9704, 0.02582, 0.6608, 0.07885, 0.6233, 0.08935, 0.5884, 0.02652, 0.6069, 0.01095, 0.4789, 0.2289, 0.2726, 0.2291, 0.2623, 0.2106, 0.2632, 0.2022, 0.2752, 0.199, 0.2804, 0.184, 0.2745, 0.1699, 0.2727, 0.1505, 0.2647, 0.1459, 0.2656, 0.1179, 0.271, 0.1088, 0.2665, 0.1025, 0.2656, 0.08526, 0.2718, 0.07196, 0.265, 0.0573, 0.2819, 0.02709, 0.2824, 0.0001, 0.4706, 0.0001, 0.4706, 0.02468, 0.4849, 0.0583, 0.4774, 0.07458, 0.4843, 0.09023, 0.48, 0.09851, 0.4814, 0.1426, 0.4736, 0.1462, 0.4758, 0.1638, 0.4689, 0.176, 0.4695, 0.192, 0.4822, 0.1983, 0.4882, 0.2121, 0.2277, 0.2289, 0.0223, 0.2296, 0.01325, 0.2099, 0.01258, 0.205, 0.01793, 0.1968, 0.0241, 0.1944, 0.03041, 0.1831, 0.02564, 0.1648, 0.02562, 0.1476, 0.01786, 0.1454, 0.01758, 0.1195, 0.02116, 0.1138, 0.02065, 0.1058, 0.01655, 0.09988, 0.02088, 0.09594, 0.016, 0.08969, 0.02081, 0.08019, 0.02147, 0.07195, 0.01712, 0.0588, 0.03033, 0.02615, 0.02958, 0.0001, 0.2203, 0.0001, 0.2197, 0.02987, 0.2366, 0.05566, 0.229, 0.07225, 0.2367, 0.08675, 0.2356, 0.1018, 0.2309, 0.1086, 0.2359, 0.1177, 0.2353, 0.1459, 0.227, 0.1455, 0.2272, 0.1681, 0.222, 0.182, 0.2272, 0.1967, 0.2344, 0.1987, 0.2369, 0.2099, 0.2656, 0.2704, 0.4827, 0.2681, 0.4832, 0.9252, 0.2677, 0.924, 0.7293, 0.2222, 0.5218, 0.2292, 0.5118, 0.2095, 0.5165, 0.1987, 0.5264, 0.1943, 0.531, 0.1811, 0.5259, 0.1654, 0.5269, 0.1457, 0.5173, 0.1423, 0.5198, 0.093, 0.5161, 0.0896, 0.5232, 0.07286, 0.5163, 0.05616, 0.531, 0.02549, 0.5315, 0.0001, 0.72, 0.0001, 0.7208, 0.02999, 0.737, 0.05706, 0.7277, 0.07217, 0.7374, 0.08576, 0.7316, 0.09491, 0.734, 0.1449, 0.7265, 0.1479, 0.7268, 0.1635, 0.7204, 0.1826, 0.7295, 0.1975, 0.7385, 0.2082, 0.5171, 0.268, 0.7346, 0.2696, 0.732, 0.9266, 0.5183, 0.9254, 0.9778, 0.2297, 0.769, 0.2239, 0.7607, 0.2108, 0.7672, 0.1971, 0.7768, 0.1957, 0.7798, 0.181, 0.7709, 0.1653, 0.7725, 0.1488, 0.7654, 0.1456, 0.7676, 0.09208, 0.7635, 0.086, 0.7707, 0.07308, 0.7651, 0.05736, 0.7808, 0.02652, 0.781, 9.999e-05, 0.9704, 9.998e-05, 0.9704, 0.02582, 0.9828, 0.05908, 0.9776, 0.07499, 0.9832, 0.09154, 0.9824, 0.1423, 0.9724, 0.1473, 0.973, 0.1682, 0.9673, 0.1793, 0.9698, 0.1943, 0.9817, 0.2001, 0.986, 0.2115, 0.7663, 0.271, 0.9817, 0.2678, 0.9852, 0.9281, 0.7683, 0.9268, 0.5218, 0.2292, 0.7293, 0.2222, 0.7293, 0.2222, 0.5218, 0.2292, 0.2336, 0.2689, 0.01668, 0.267, 0.01668, 0.267, 0.2336, 0.2689, 0.0223, 0.2296, 0.2277, 0.2289, 0.2277, 0.2289, 0.0223, 0.2296, 0.9817, 0.2678, 0.7663, 0.271, 0.7663, 0.271, 0.9817, 0.2678, 0.7346, 0.2696, 0.5171, 0.268, 0.5171, 0.268, 0.7346, 0.2696, 0.4827, 0.2681, 0.2656, 0.2704, 0.2656, 0.2704, 0.4827, 0.2681, 0.9999, 0.2293, 0.9999, 0.2675, 0.9817, 0.2678, 0.7663, 0.271, 0.7346, 0.2696, 0.5171, 0.268, 0.4827, 0.2681, 0.2656, 0.2704, 0.2336, 0.2689, 0.01668, 0.267, 9.998e-05, 0.2673, 9.998e-05, 0.2296, 0.0223, 0.2296, 0.2277, 0.2289, 0.2726, 0.2291, 0.4789, 0.2289, 0.5218, 0.2292, 0.7293, 0.2222, 0.769, 0.2239, 0.9778, 0.2297, 0.3435, 0.1684, 0.3513, 0.266, 0.3484, 0.3366, 0.3517, 0.553, 0.4863, 0.5585, 0.5038, 0.3469, 0.5208, 0.03697, 0.3891, -3.207, 0.3139, 0.009199, 0.769, 0.2239, 0.9778, 0.2297, 0.9778, 0.2297, 0.769, 0.2239, 0.4415, 0.1833, 0.4789, 0.1468, 0.5884, 0.02652, 0.6233, 0.08935, 0.671, 0.1613, 0.6597, 0.1607, 8.71e-05, 0.7588, 0.2063, 0.4921, 0.1653, 0.4511, 0.2726, 0.2291, 0.4789, 0.2289, 0.4789, 0.2289, 0.2726, 0.2291])
me_cube.materials.append(mat_material_001)
me_cube.materials.append(mat_material_003)
me_cube.use_remesh_preserve_volume = False
me_cube.use_remesh_preserve_attributes = False
me_cube.use_mirror_vertex_groups = False
me_cube.update()

# ---- objects
ob_cube = bpy.data.objects.new('Cube', me_cube)

# ---- transforms, parenting, visibility, modifiers, constraints
ob_cube.location = (-0.04694, 12.95, 3.468)
ob_cube.scale = (5.0, 0.5, 3.5)
ob_cube.lock_rotations_4d = False
ob_cube.empty_display_type = 'ARROWS'
ob_cube.lineart.crease_threshold = 0.0

# ---- collection membership
col_collection_1.objects.link(ob_cube)

# ---- scene / render settings (as saved in the file)
scene.frame_start = 1; scene.frame_end = 250; scene.frame_set(1)
scene.render.engine = 'CYCLES'
scene.render.resolution_percentage = 50
scene.render.dither_intensity = 0.0
scene.cycles.use_denoising = False
scene.cycles.samples = 10
scene.cycles.sampling_pattern = 'TABULATED_SOBOL'
scene.cycles.light_sampling_threshold = 0.0
scene.cycles.use_adaptive_sampling = False
scene.cycles.use_light_tree = False
scene.cycles.blur_glossy = 0.0
scene.cycles.pixel_filter_type = 'GAUSSIAN'
scene.cycles.sample_clamp_indirect = 0.0
scene.view_settings.view_transform = 'Standard'
bpy.context.view_layer.update()

# ---- added for rendering (the .blend has no active camera and no usable light): camera, sun
cam_auto = bpy.data.cameras.new('AutoCamera')
cam_auto.lens = 50.0
cam_auto.sensor_width = 36.0
cam_auto.clip_end = 1000.0
ob_auto_camera = bpy.data.objects.new('AutoCamera', cam_auto)
scene.collection.objects.link(ob_auto_camera)
ob_auto_camera.location = (11.3261, -0.899174, 12.5639)
ob_auto_camera.rotation_euler = (1.09748, -7.21219e-08, 0.694738)
scene.camera = ob_auto_camera
light_auto_sun = bpy.data.lights.new('AutoSun', 'SUN')
light_auto_sun.energy = 3.0
light_auto_sun.angle = 0.0523599
ob_auto_sun = bpy.data.objects.new('AutoSun', light_auto_sun)
scene.collection.objects.link(ob_auto_sun)
ob_auto_sun.rotation_euler = (0.872665, 0.174533, 0.523599)
bpy.context.view_layer.update()
